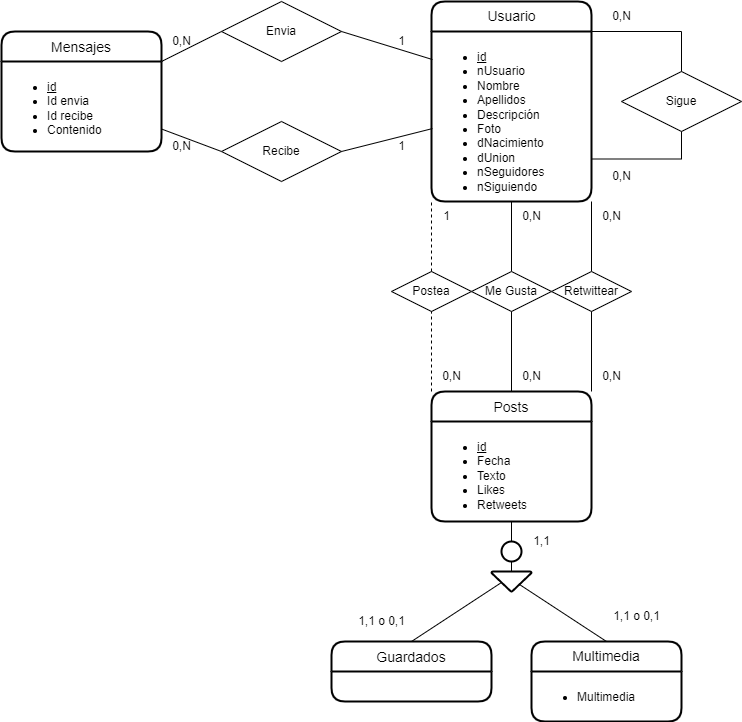

The diagram above was exported from draw.io. Its source (the exported page's mxGraphModel, read from the mxfile embedded in the PNG):
<mxGraphModel dx="1422" dy="1805" grid="1" gridSize="10" guides="1" tooltips="1" connect="1" arrows="1" fold="1" page="1" pageScale="1" pageWidth="850" pageHeight="1100" background="#FFFFFF" math="0" shadow="0">
  <root>
    <mxCell id="0" />
    <mxCell id="1" parent="0" />
    <mxCell id="3X1dw8vzt2-GsQETb03w-1" value="Usuario" style="swimlane;childLayout=stackLayout;horizontal=1;startSize=30;horizontalStack=0;rounded=1;fontSize=14;fontStyle=0;strokeWidth=2;resizeParent=0;resizeLast=1;shadow=0;dashed=0;align=center;labelBackgroundColor=none;html=1;" vertex="1" parent="1">
      <mxGeometry x="600" width="160" height="200" as="geometry" />
    </mxCell>
    <mxCell id="3X1dw8vzt2-GsQETb03w-2" value="&lt;ul&gt;&lt;li&gt;&lt;u&gt;id&lt;/u&gt;&lt;/li&gt;&lt;li&gt;nUsuario&lt;/li&gt;&lt;li&gt;Nombre&lt;/li&gt;&lt;li&gt;Apellidos&lt;/li&gt;&lt;li&gt;Descripción&lt;/li&gt;&lt;li&gt;Foto&lt;/li&gt;&lt;li&gt;dNacimiento&lt;/li&gt;&lt;li&gt;dUnion&lt;/li&gt;&lt;li&gt;nSeguidores&lt;/li&gt;&lt;li&gt;nSiguiendo&lt;/li&gt;&lt;/ul&gt;" style="align=left;strokeColor=none;fillColor=none;spacingLeft=4;fontSize=12;verticalAlign=top;resizable=0;rotatable=0;part=1;labelBackgroundColor=none;html=1;" vertex="1" parent="3X1dw8vzt2-GsQETb03w-1">
      <mxGeometry y="30" width="160" height="170" as="geometry" />
    </mxCell>
    <mxCell id="XBcSAVowNq01Q4TVmujZ-1" value="Posts" style="swimlane;childLayout=stackLayout;horizontal=1;startSize=30;horizontalStack=0;rounded=1;fontSize=14;fontStyle=0;strokeWidth=2;resizeParent=0;resizeLast=1;shadow=0;dashed=0;align=center;" vertex="1" parent="1">
      <mxGeometry x="600" y="390" width="160" height="130" as="geometry" />
    </mxCell>
    <mxCell id="XBcSAVowNq01Q4TVmujZ-2" value="&lt;ul&gt;&lt;li&gt;&lt;u&gt;id&lt;/u&gt;&lt;/li&gt;&lt;li&gt;Fecha&lt;/li&gt;&lt;li&gt;Texto&lt;/li&gt;&lt;li&gt;Likes&lt;/li&gt;&lt;li&gt;Retweets&lt;/li&gt;&lt;/ul&gt;" style="align=left;strokeColor=none;fillColor=none;spacingLeft=4;fontSize=12;verticalAlign=top;resizable=0;rotatable=0;part=1;html=1;" vertex="1" parent="XBcSAVowNq01Q4TVmujZ-1">
      <mxGeometry y="30" width="160" height="100" as="geometry" />
    </mxCell>
    <mxCell id="XBcSAVowNq01Q4TVmujZ-3" value="Mensajes" style="swimlane;childLayout=stackLayout;horizontal=1;startSize=30;horizontalStack=0;rounded=1;fontSize=14;fontStyle=0;strokeWidth=2;resizeParent=0;resizeLast=1;shadow=0;dashed=0;align=center;" vertex="1" parent="1">
      <mxGeometry x="170" y="30" width="160" height="120" as="geometry" />
    </mxCell>
    <mxCell id="XBcSAVowNq01Q4TVmujZ-4" value="&lt;ul&gt;&lt;li&gt;&lt;u&gt;id&lt;/u&gt;&lt;/li&gt;&lt;li&gt;Id envia&lt;/li&gt;&lt;li&gt;Id recibe&lt;/li&gt;&lt;li&gt;Contenido&lt;/li&gt;&lt;/ul&gt;" style="align=left;strokeColor=none;fillColor=none;spacingLeft=4;fontSize=12;verticalAlign=top;resizable=0;rotatable=0;part=1;html=1;" vertex="1" parent="XBcSAVowNq01Q4TVmujZ-3">
      <mxGeometry y="30" width="160" height="90" as="geometry" />
    </mxCell>
    <mxCell id="XBcSAVowNq01Q4TVmujZ-6" value="Guardados" style="swimlane;childLayout=stackLayout;horizontal=1;startSize=30;horizontalStack=0;rounded=1;fontSize=14;fontStyle=0;strokeWidth=2;resizeParent=0;resizeLast=1;shadow=0;dashed=0;align=center;" vertex="1" parent="1">
      <mxGeometry x="500" y="640" width="160" height="60" as="geometry" />
    </mxCell>
    <mxCell id="XBcSAVowNq01Q4TVmujZ-8" value="Multimedia" style="swimlane;childLayout=stackLayout;horizontal=1;startSize=30;horizontalStack=0;rounded=1;fontSize=14;fontStyle=0;strokeWidth=2;resizeParent=0;resizeLast=1;shadow=0;dashed=0;align=center;verticalAlign=top;" vertex="1" parent="1">
      <mxGeometry x="700" y="640" width="150" height="80" as="geometry" />
    </mxCell>
    <mxCell id="XBcSAVowNq01Q4TVmujZ-9" value="&lt;ul&gt;&lt;li&gt;Multimedia&lt;/li&gt;&lt;/ul&gt;" style="align=left;strokeColor=none;fillColor=none;spacingLeft=4;fontSize=12;verticalAlign=top;resizable=0;rotatable=0;part=1;html=1;" vertex="1" parent="XBcSAVowNq01Q4TVmujZ-8">
      <mxGeometry y="30" width="150" height="50" as="geometry" />
    </mxCell>
    <mxCell id="3X1dw8vzt2-GsQETb03w-7" value="" style="endArrow=none;html=1;rounded=0;labelBackgroundColor=none;entryX=0;entryY=0.5;entryDx=0;entryDy=0;exitX=1;exitY=0.75;exitDx=0;exitDy=0;" edge="1" parent="1" source="XBcSAVowNq01Q4TVmujZ-4" target="3X1dw8vzt2-GsQETb03w-8">
      <mxGeometry relative="1" as="geometry">
        <mxPoint x="210" y="250" as="sourcePoint" />
        <mxPoint x="260" y="270" as="targetPoint" />
      </mxGeometry>
    </mxCell>
    <mxCell id="3X1dw8vzt2-GsQETb03w-8" value="Recibe" style="shape=rhombus;perimeter=rhombusPerimeter;whiteSpace=wrap;html=1;align=center;labelBackgroundColor=none;" vertex="1" parent="1">
      <mxGeometry x="390" y="120" width="120" height="60" as="geometry" />
    </mxCell>
    <mxCell id="XBcSAVowNq01Q4TVmujZ-10" value="Sigue" style="shape=rhombus;perimeter=rhombusPerimeter;whiteSpace=wrap;html=1;align=center;" vertex="1" parent="1">
      <mxGeometry x="790" y="70" width="120" height="60" as="geometry" />
    </mxCell>
    <mxCell id="3X1dw8vzt2-GsQETb03w-9" value="Envia" style="shape=rhombus;perimeter=rhombusPerimeter;whiteSpace=wrap;html=1;align=center;labelBackgroundColor=none;" vertex="1" parent="1">
      <mxGeometry x="390" width="120" height="60" as="geometry" />
    </mxCell>
    <mxCell id="XBcSAVowNq01Q4TVmujZ-11" style="edgeStyle=orthogonalEdgeStyle;rounded=0;orthogonalLoop=1;jettySize=auto;html=1;exitX=1;exitY=0.75;exitDx=0;exitDy=0;entryX=0.5;entryY=1;entryDx=0;entryDy=0;endArrow=none;endFill=0;" edge="1" parent="1" source="3X1dw8vzt2-GsQETb03w-2" target="XBcSAVowNq01Q4TVmujZ-10">
      <mxGeometry relative="1" as="geometry" />
    </mxCell>
    <mxCell id="3X1dw8vzt2-GsQETb03w-10" value="" style="endArrow=none;html=1;rounded=0;labelBackgroundColor=none;entryX=0;entryY=0.5;entryDx=0;entryDy=0;exitX=1;exitY=0;exitDx=0;exitDy=0;" edge="1" parent="1" source="XBcSAVowNq01Q4TVmujZ-4" target="3X1dw8vzt2-GsQETb03w-9">
      <mxGeometry relative="1" as="geometry">
        <mxPoint x="340" y="160" as="sourcePoint" />
        <mxPoint x="500" y="160" as="targetPoint" />
      </mxGeometry>
    </mxCell>
    <mxCell id="3X1dw8vzt2-GsQETb03w-11" value="" style="endArrow=none;html=1;rounded=0;labelBackgroundColor=none;entryX=0.006;entryY=0.571;entryDx=0;entryDy=0;exitX=1;exitY=0.5;exitDx=0;exitDy=0;entryPerimeter=0;" edge="1" parent="1" source="3X1dw8vzt2-GsQETb03w-8" target="3X1dw8vzt2-GsQETb03w-2">
      <mxGeometry relative="1" as="geometry">
        <mxPoint x="340" y="160" as="sourcePoint" />
        <mxPoint x="500" y="160" as="targetPoint" />
      </mxGeometry>
    </mxCell>
    <mxCell id="3X1dw8vzt2-GsQETb03w-12" value="" style="endArrow=none;html=1;rounded=0;labelBackgroundColor=none;entryX=0.006;entryY=0.165;entryDx=0;entryDy=0;exitX=1;exitY=0.5;exitDx=0;exitDy=0;entryPerimeter=0;" edge="1" parent="1" source="3X1dw8vzt2-GsQETb03w-9" target="3X1dw8vzt2-GsQETb03w-2">
      <mxGeometry relative="1" as="geometry">
        <mxPoint x="340" y="260" as="sourcePoint" />
        <mxPoint x="500" y="260" as="targetPoint" />
      </mxGeometry>
    </mxCell>
    <mxCell id="3X1dw8vzt2-GsQETb03w-13" value="" style="endArrow=none;html=1;rounded=0;labelBackgroundColor=none;entryX=0.5;entryY=0;entryDx=0;entryDy=0;exitX=1;exitY=0;exitDx=0;exitDy=0;" edge="1" parent="1" source="3X1dw8vzt2-GsQETb03w-2" target="XBcSAVowNq01Q4TVmujZ-10">
      <mxGeometry relative="1" as="geometry">
        <mxPoint x="340" y="260" as="sourcePoint" />
        <mxPoint x="500" y="260" as="targetPoint" />
        <Array as="points">
          <mxPoint x="850" y="30" />
        </Array>
      </mxGeometry>
    </mxCell>
    <mxCell id="3X1dw8vzt2-GsQETb03w-14" value="" style="endArrow=none;html=1;rounded=0;labelBackgroundColor=none;entryX=0;entryY=1;entryDx=0;entryDy=0;exitX=0.5;exitY=0;exitDx=0;exitDy=0;dashed=1;" edge="1" parent="1" source="3X1dw8vzt2-GsQETb03w-15" target="3X1dw8vzt2-GsQETb03w-2">
      <mxGeometry relative="1" as="geometry">
        <mxPoint x="340" y="260" as="sourcePoint" />
        <mxPoint x="500" y="260" as="targetPoint" />
      </mxGeometry>
    </mxCell>
    <mxCell id="3X1dw8vzt2-GsQETb03w-15" value="Postea" style="shape=rhombus;perimeter=rhombusPerimeter;whiteSpace=wrap;html=1;align=center;labelBackgroundColor=none;" vertex="1" parent="1">
      <mxGeometry x="560" y="270" width="80" height="40" as="geometry" />
    </mxCell>
    <mxCell id="3X1dw8vzt2-GsQETb03w-16" value="" style="endArrow=none;html=1;rounded=0;labelBackgroundColor=none;entryX=0.5;entryY=1;entryDx=0;entryDy=0;exitX=0;exitY=0;exitDx=0;exitDy=0;dashed=1;" edge="1" parent="1" source="XBcSAVowNq01Q4TVmujZ-1" target="3X1dw8vzt2-GsQETb03w-15">
      <mxGeometry relative="1" as="geometry">
        <mxPoint x="340" y="460" as="sourcePoint" />
        <mxPoint x="500" y="460" as="targetPoint" />
      </mxGeometry>
    </mxCell>
    <mxCell id="3X1dw8vzt2-GsQETb03w-17" value="" style="endArrow=none;html=1;rounded=0;labelBackgroundColor=none;entryX=0.5;entryY=1;entryDx=0;entryDy=0;exitX=0.5;exitY=0;exitDx=0;exitDy=0;" edge="1" parent="1" source="3X1dw8vzt2-GsQETb03w-18" target="3X1dw8vzt2-GsQETb03w-2">
      <mxGeometry relative="1" as="geometry">
        <mxPoint x="350" y="270" as="sourcePoint" />
        <mxPoint x="610" y="210" as="targetPoint" />
      </mxGeometry>
    </mxCell>
    <mxCell id="3X1dw8vzt2-GsQETb03w-18" value="Me Gusta" style="shape=rhombus;perimeter=rhombusPerimeter;whiteSpace=wrap;html=1;align=center;labelBackgroundColor=none;" vertex="1" parent="1">
      <mxGeometry x="640" y="270" width="80" height="40" as="geometry" />
    </mxCell>
    <mxCell id="3X1dw8vzt2-GsQETb03w-19" value="" style="endArrow=none;html=1;rounded=0;labelBackgroundColor=none;entryX=0.5;entryY=1;entryDx=0;entryDy=0;exitX=0.5;exitY=0;exitDx=0;exitDy=0;" edge="1" parent="1" target="3X1dw8vzt2-GsQETb03w-18" source="XBcSAVowNq01Q4TVmujZ-1">
      <mxGeometry relative="1" as="geometry">
        <mxPoint x="610" y="400" as="sourcePoint" />
        <mxPoint x="510" y="470" as="targetPoint" />
      </mxGeometry>
    </mxCell>
    <mxCell id="3X1dw8vzt2-GsQETb03w-20" value="" style="endArrow=none;html=1;rounded=0;labelBackgroundColor=none;entryX=1;entryY=1;entryDx=0;entryDy=0;exitX=0.5;exitY=0;exitDx=0;exitDy=0;" edge="1" parent="1" source="3X1dw8vzt2-GsQETb03w-21" target="3X1dw8vzt2-GsQETb03w-2">
      <mxGeometry relative="1" as="geometry">
        <mxPoint x="550" y="265" as="sourcePoint" />
        <mxPoint x="810" y="205" as="targetPoint" />
      </mxGeometry>
    </mxCell>
    <mxCell id="3X1dw8vzt2-GsQETb03w-21" value="Retwittear" style="shape=rhombus;perimeter=rhombusPerimeter;whiteSpace=wrap;html=1;align=center;labelBackgroundColor=none;" vertex="1" parent="1">
      <mxGeometry x="720" y="270" width="80" height="40" as="geometry" />
    </mxCell>
    <mxCell id="3X1dw8vzt2-GsQETb03w-22" value="" style="endArrow=none;html=1;rounded=0;labelBackgroundColor=none;entryX=0.5;entryY=1;entryDx=0;entryDy=0;exitX=1;exitY=0;exitDx=0;exitDy=0;" edge="1" parent="1" target="3X1dw8vzt2-GsQETb03w-21" source="XBcSAVowNq01Q4TVmujZ-1">
      <mxGeometry relative="1" as="geometry">
        <mxPoint x="810" y="395" as="sourcePoint" />
        <mxPoint x="710" y="465" as="targetPoint" />
      </mxGeometry>
    </mxCell>
    <mxCell id="3X1dw8vzt2-GsQETb03w-23" value="" style="strokeWidth=2;html=1;shape=mxgraph.flowchart.merge_or_storage;whiteSpace=wrap;labelBackgroundColor=none;" vertex="1" parent="1">
      <mxGeometry x="660" y="570" width="40" height="20" as="geometry" />
    </mxCell>
    <mxCell id="XBcSAVowNq01Q4TVmujZ-15" value="0,N" style="text;html=1;align=center;verticalAlign=middle;resizable=0;points=[];autosize=1;strokeColor=none;fillColor=none;" vertex="1" parent="1">
      <mxGeometry x="770" width="40" height="30" as="geometry" />
    </mxCell>
    <mxCell id="3X1dw8vzt2-GsQETb03w-24" value="" style="strokeWidth=2;html=1;shape=mxgraph.flowchart.start_2;whiteSpace=wrap;labelBackgroundColor=none;" vertex="1" parent="1">
      <mxGeometry x="670" y="540" width="20" height="20" as="geometry" />
    </mxCell>
    <mxCell id="XBcSAVowNq01Q4TVmujZ-16" value="0,N" style="text;html=1;align=center;verticalAlign=middle;resizable=0;points=[];autosize=1;strokeColor=none;fillColor=none;" vertex="1" parent="1">
      <mxGeometry x="770" y="160" width="40" height="30" as="geometry" />
    </mxCell>
    <mxCell id="3X1dw8vzt2-GsQETb03w-25" value="" style="endArrow=none;html=1;rounded=0;labelBackgroundColor=none;entryX=0.5;entryY=1;entryDx=0;entryDy=0;exitX=0.5;exitY=0;exitDx=0;exitDy=0;exitPerimeter=0;" edge="1" parent="1" source="3X1dw8vzt2-GsQETb03w-24" target="XBcSAVowNq01Q4TVmujZ-2">
      <mxGeometry relative="1" as="geometry">
        <mxPoint x="340" y="460" as="sourcePoint" />
        <mxPoint x="500" y="460" as="targetPoint" />
      </mxGeometry>
    </mxCell>
    <mxCell id="XBcSAVowNq01Q4TVmujZ-17" value="1" style="text;html=1;align=center;verticalAlign=middle;resizable=0;points=[];autosize=1;strokeColor=none;fillColor=none;" vertex="1" parent="1">
      <mxGeometry x="555" y="25" width="30" height="30" as="geometry" />
    </mxCell>
    <mxCell id="3X1dw8vzt2-GsQETb03w-26" value="" style="endArrow=none;html=1;rounded=0;labelBackgroundColor=none;entryX=0.5;entryY=1;entryDx=0;entryDy=0;entryPerimeter=0;exitX=0.5;exitY=0;exitDx=0;exitDy=0;exitPerimeter=0;" edge="1" parent="1" source="3X1dw8vzt2-GsQETb03w-23" target="3X1dw8vzt2-GsQETb03w-24">
      <mxGeometry relative="1" as="geometry">
        <mxPoint x="340" y="460" as="sourcePoint" />
        <mxPoint x="500" y="460" as="targetPoint" />
      </mxGeometry>
    </mxCell>
    <mxCell id="XBcSAVowNq01Q4TVmujZ-18" value="0,N" style="text;html=1;align=center;verticalAlign=middle;resizable=0;points=[];autosize=1;strokeColor=none;fillColor=none;" vertex="1" parent="1">
      <mxGeometry x="330" y="25" width="40" height="30" as="geometry" />
    </mxCell>
    <mxCell id="3X1dw8vzt2-GsQETb03w-27" value="" style="endArrow=none;html=1;rounded=0;labelBackgroundColor=none;entryX=0.25;entryY=0.55;entryDx=0;entryDy=0;entryPerimeter=0;exitX=0.5;exitY=0;exitDx=0;exitDy=0;" edge="1" parent="1" source="XBcSAVowNq01Q4TVmujZ-6" target="3X1dw8vzt2-GsQETb03w-23">
      <mxGeometry relative="1" as="geometry">
        <mxPoint x="340" y="460" as="sourcePoint" />
        <mxPoint x="500" y="460" as="targetPoint" />
      </mxGeometry>
    </mxCell>
    <mxCell id="XBcSAVowNq01Q4TVmujZ-19" value="1" style="text;html=1;align=center;verticalAlign=middle;resizable=0;points=[];autosize=1;strokeColor=none;fillColor=none;" vertex="1" parent="1">
      <mxGeometry x="555" y="130" width="30" height="30" as="geometry" />
    </mxCell>
    <mxCell id="3X1dw8vzt2-GsQETb03w-28" value="" style="endArrow=none;html=1;rounded=0;labelBackgroundColor=none;entryX=0.5;entryY=0;entryDx=0;entryDy=0;exitX=0.7;exitY=0.65;exitDx=0;exitDy=0;exitPerimeter=0;" edge="1" parent="1" source="3X1dw8vzt2-GsQETb03w-23" target="XBcSAVowNq01Q4TVmujZ-8">
      <mxGeometry relative="1" as="geometry">
        <mxPoint x="340" y="460" as="sourcePoint" />
        <mxPoint x="500" y="460" as="targetPoint" />
      </mxGeometry>
    </mxCell>
    <mxCell id="XBcSAVowNq01Q4TVmujZ-20" value="0,N" style="text;html=1;align=center;verticalAlign=middle;resizable=0;points=[];autosize=1;strokeColor=none;fillColor=none;" vertex="1" parent="1">
      <mxGeometry x="330" y="130" width="40" height="30" as="geometry" />
    </mxCell>
    <mxCell id="3X1dw8vzt2-GsQETb03w-29" value="1,1" style="text;html=1;align=center;verticalAlign=middle;resizable=0;points=[];autosize=1;strokeColor=none;fillColor=none;" vertex="1" parent="1">
      <mxGeometry x="690" y="525" width="40" height="30" as="geometry" />
    </mxCell>
    <mxCell id="3X1dw8vzt2-GsQETb03w-30" value="1,1 o 0,1" style="text;html=1;align=center;verticalAlign=middle;resizable=0;points=[];autosize=1;strokeColor=none;fillColor=none;" vertex="1" parent="1">
      <mxGeometry x="515" y="605" width="70" height="30" as="geometry" />
    </mxCell>
    <mxCell id="3X1dw8vzt2-GsQETb03w-31" value="1,1 o 0,1" style="text;html=1;align=center;verticalAlign=middle;resizable=0;points=[];autosize=1;strokeColor=none;fillColor=none;" vertex="1" parent="1">
      <mxGeometry x="770" y="600" width="70" height="30" as="geometry" />
    </mxCell>
    <mxCell id="XBcSAVowNq01Q4TVmujZ-21" value="1" style="text;html=1;align=center;verticalAlign=middle;resizable=0;points=[];autosize=1;strokeColor=none;fillColor=none;" vertex="1" parent="1">
      <mxGeometry x="600" y="200" width="30" height="30" as="geometry" />
    </mxCell>
    <mxCell id="XBcSAVowNq01Q4TVmujZ-22" value="0,N" style="text;html=1;align=center;verticalAlign=middle;resizable=0;points=[];autosize=1;strokeColor=none;fillColor=none;" vertex="1" parent="1">
      <mxGeometry x="600" y="360" width="40" height="30" as="geometry" />
    </mxCell>
    <mxCell id="XBcSAVowNq01Q4TVmujZ-23" value="0,N" style="text;html=1;align=center;verticalAlign=middle;resizable=0;points=[];autosize=1;strokeColor=none;fillColor=none;" vertex="1" parent="1">
      <mxGeometry x="680" y="200" width="40" height="30" as="geometry" />
    </mxCell>
    <mxCell id="XBcSAVowNq01Q4TVmujZ-24" value="0,N" style="text;html=1;align=center;verticalAlign=middle;resizable=0;points=[];autosize=1;strokeColor=none;fillColor=none;" vertex="1" parent="1">
      <mxGeometry x="760" y="200" width="40" height="30" as="geometry" />
    </mxCell>
    <mxCell id="XBcSAVowNq01Q4TVmujZ-25" value="0,N" style="text;html=1;align=center;verticalAlign=middle;resizable=0;points=[];autosize=1;strokeColor=none;fillColor=none;" vertex="1" parent="1">
      <mxGeometry x="680" y="360" width="40" height="30" as="geometry" />
    </mxCell>
    <mxCell id="XBcSAVowNq01Q4TVmujZ-26" value="0,N" style="text;html=1;align=center;verticalAlign=middle;resizable=0;points=[];autosize=1;strokeColor=none;fillColor=none;" vertex="1" parent="1">
      <mxGeometry x="760" y="360" width="40" height="30" as="geometry" />
    </mxCell>
  </root>
</mxGraphModel>